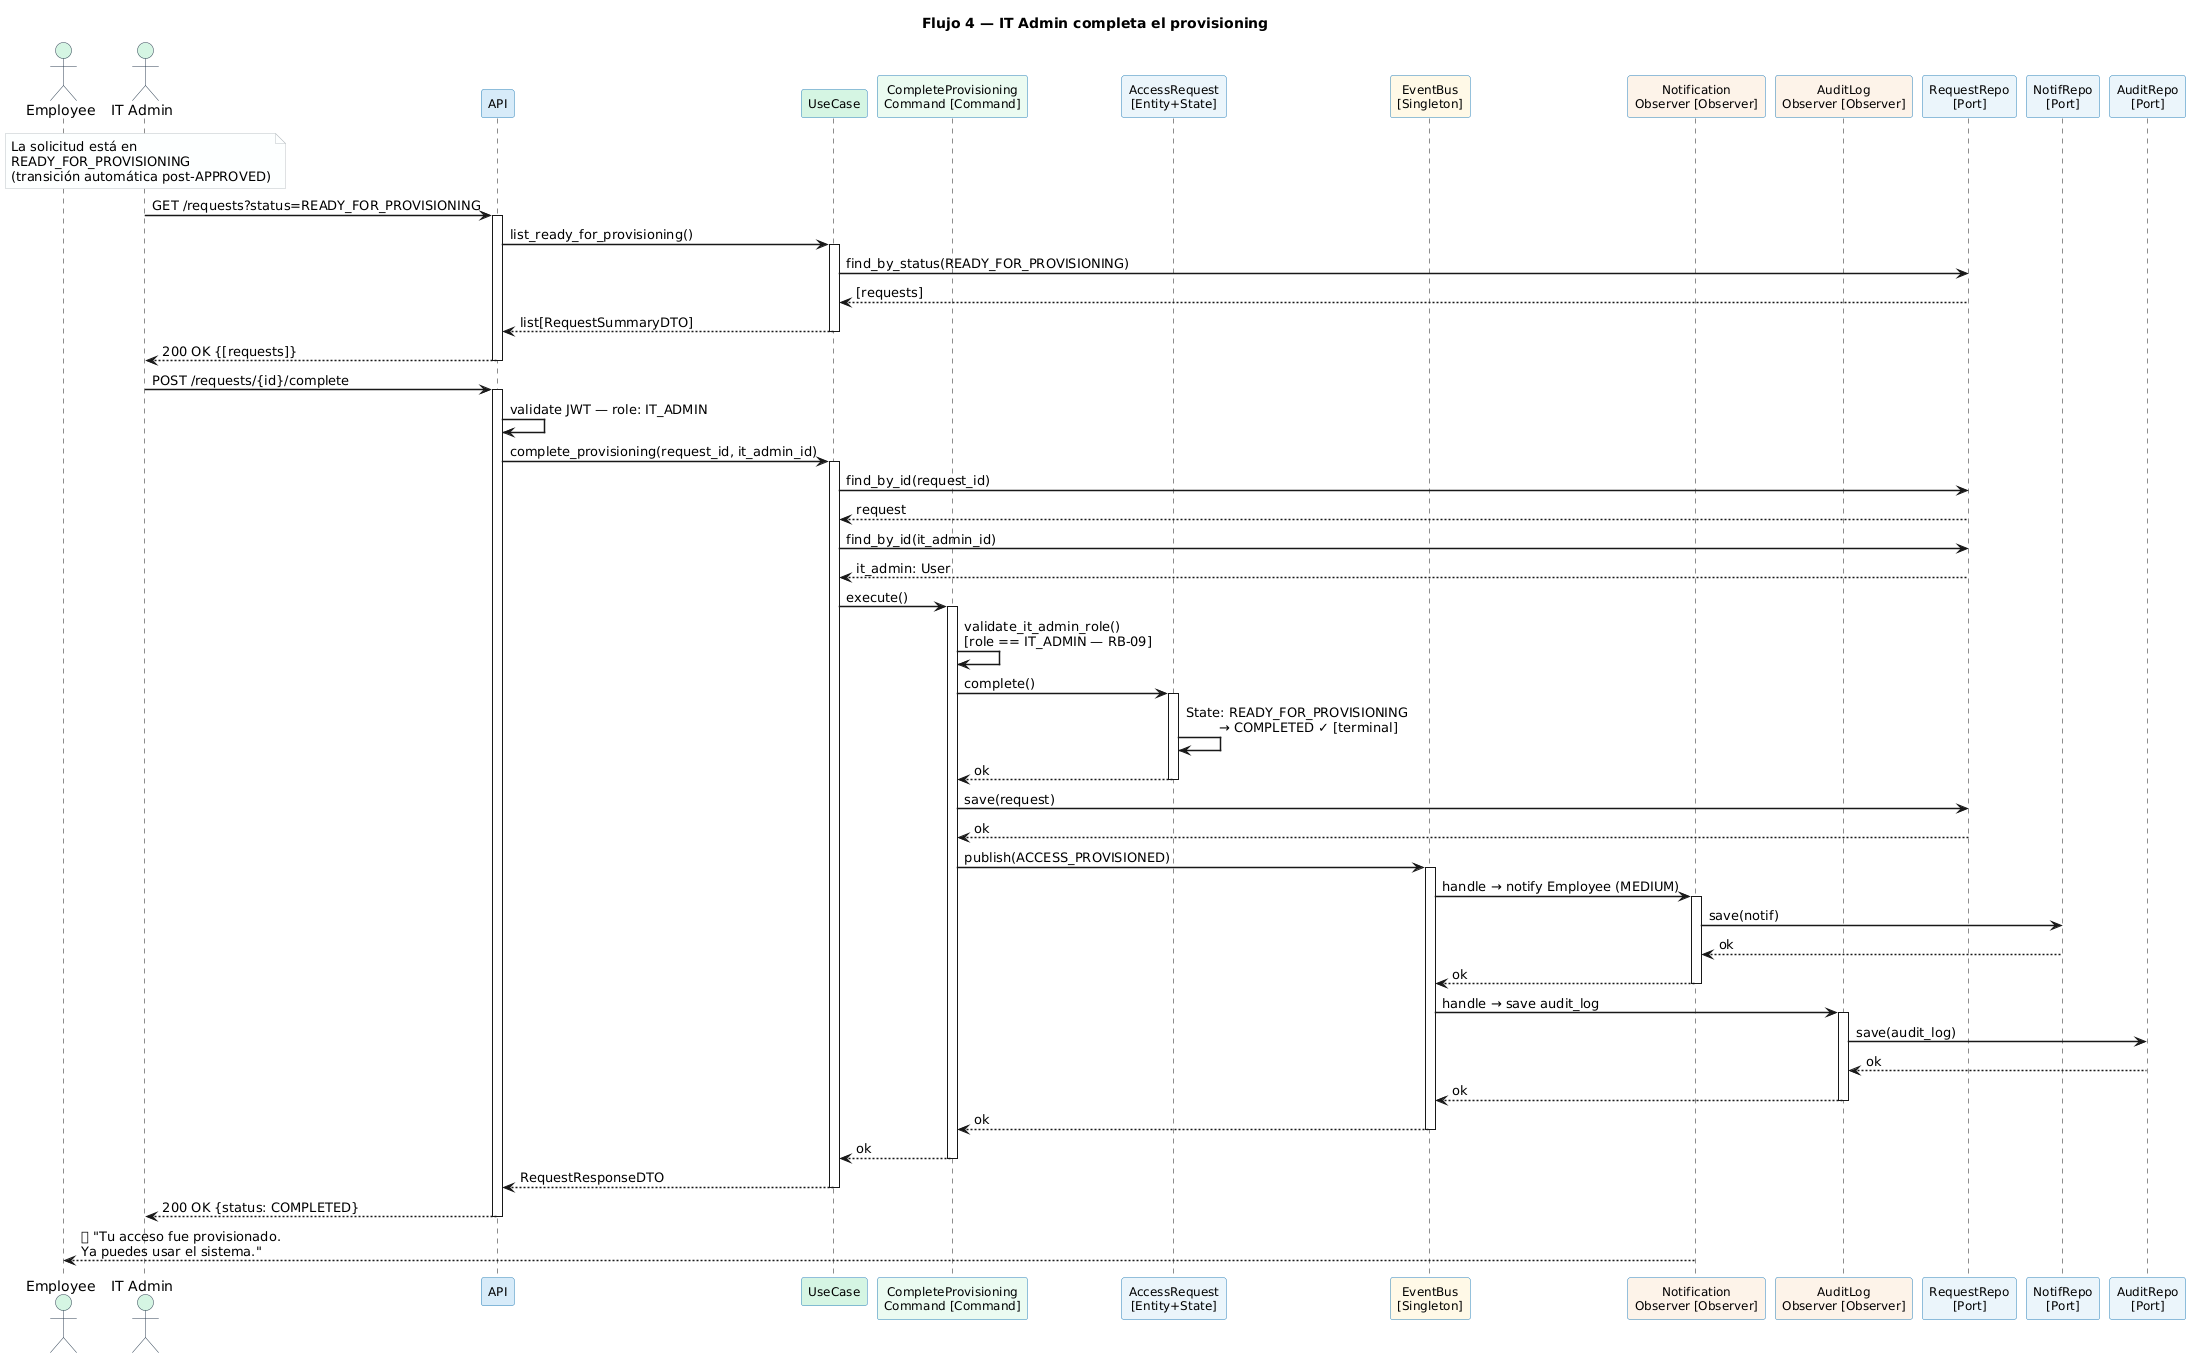

The diagram above was rendered by PlantUML. Its source (embedded in the PNG):
@startuml
title Flujo 4 — IT Admin completa el provisioning

skinparam sequenceArrowThickness 1.5
skinparam participantBorderColor #2980B9
skinparam participantBackgroundColor #D6EAF8
skinparam participantFontSize 12
skinparam NoteBackgroundColor #FDFEFE
skinparam NoteBorderColor #BDC3C7
skinparam ActorBorderColor #2C3E50
skinparam ActorBackgroundColor #D5F5E3

actor "Employee" as EMP
actor "IT Admin"  as ITA

participant "API"           as API   #D6EAF8
participant "UseCase"       as UC    #D5F5E3
participant "CompleteProvisioning\nCommand [Command]" as CMD #EAFAF1
participant "AccessRequest\n[Entity+State]" as AR #EBF5FB
participant "EventBus\n[Singleton]" as BUS #FEF9E7
participant "Notification\nObserver [Observer]" as NOBS #FDF2E9
participant "AuditLog\nObserver [Observer]" as AOBS #FDF2E9
participant "RequestRepo\n[Port]" as REPO #EBF5FB
participant "NotifRepo\n[Port]" as NREPO #EBF5FB
participant "AuditRepo\n[Port]" as AREPO #EBF5FB

note over ITA : La solicitud está en\nREADY_FOR_PROVISIONING\n(transición automática post-APPROVED)

ITA -> API : GET /requests?status=READY_FOR_PROVISIONING
activate API
  API -> UC : list_ready_for_provisioning()
  activate UC
    UC -> REPO : find_by_status(READY_FOR_PROVISIONING)
    REPO --> UC : [requests]
  UC --> API : list[RequestSummaryDTO]
  deactivate UC
API --> ITA : 200 OK {[requests]}
deactivate API

ITA -> API : POST /requests/{id}/complete
activate API
  API -> API : validate JWT — role: IT_ADMIN
  API -> UC : complete_provisioning(request_id, it_admin_id)
  activate UC
    UC -> REPO : find_by_id(request_id)
    REPO --> UC : request
    UC -> REPO : find_by_id(it_admin_id)
    REPO --> UC : it_admin: User

    UC -> CMD : execute()
    activate CMD
      CMD -> CMD : validate_it_admin_role()\n[role == IT_ADMIN — RB-09]

      CMD -> AR : complete()
      activate AR
        AR -> AR : State: READY_FOR_PROVISIONING\n        → COMPLETED ✓ [terminal]
      AR --> CMD : ok
      deactivate AR

      CMD -> REPO : save(request)
      REPO --> CMD : ok

      CMD -> BUS : publish(ACCESS_PROVISIONED)
      activate BUS
        BUS -> NOBS : handle → notify Employee (MEDIUM)
        activate NOBS
          NOBS -> NREPO : save(notif)
          NREPO --> NOBS : ok
        NOBS --> BUS : ok
        deactivate NOBS
        BUS -> AOBS : handle → save audit_log
        activate AOBS
          AOBS -> AREPO : save(audit_log)
          AREPO --> AOBS : ok
        AOBS --> BUS : ok
        deactivate AOBS
      BUS --> CMD : ok
      deactivate BUS
    CMD --> UC : ok
    deactivate CMD
  UC --> API : RequestResponseDTO
  deactivate UC
API --> ITA : 200 OK {status: COMPLETED}
deactivate API

EMP <-- NOBS : 🔔 "Tu acceso fue provisionado.\nYa puedes usar el sistema."
@enduml